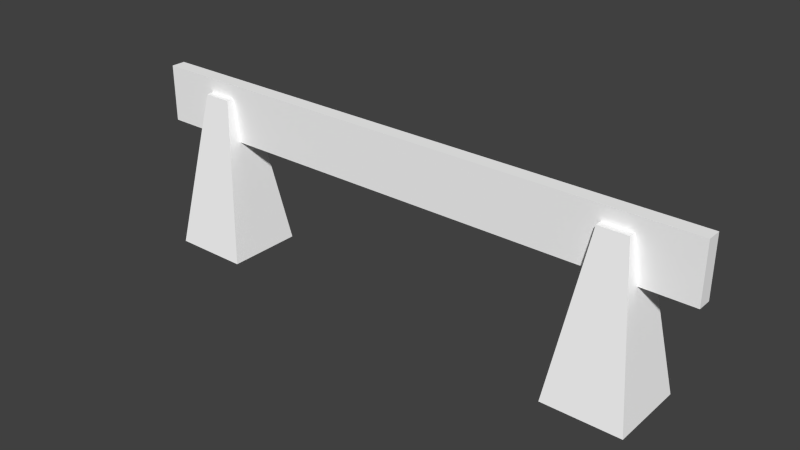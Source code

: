 # Source: barrier1.blend  (saved by Blender 2.70.5; exported with 4.5.12 LTS)
import bpy
from mathutils import Matrix  # noqa: F401  (used for matrix-valued properties, if any)

bpy.ops.wm.read_factory_settings(use_empty=True)
scene = bpy.context.scene
scene.name = 'Scene'

# ---- collections
col_collection_1 = bpy.data.collections.new('Collection 1'); scene.collection.children.link(col_collection_1)

# ---- materials (node trees are filled in below, after node groups)
mat_colobotmesh_mat_1 = bpy.data.materials.new('ColobotMesh_mat_1')
mat_colobotmesh_mat_1.alpha_threshold = 0.0
mat_colobotmesh_mat_1.use_transparent_shadow = False
mat_colobotmesh_mat_1.diffuse_color = (1.0, 1.0, 1.0, 1.0)
mat_colobotmesh_mat_1.specular_color = (0.0, 0.0, 0.0)
mat_colobotmesh_mat_1.roughness = 0.5
mat_colobotmesh_mat_2 = bpy.data.materials.new('ColobotMesh_mat_2')
mat_colobotmesh_mat_2.alpha_threshold = 0.0
mat_colobotmesh_mat_2.use_transparent_shadow = False
mat_colobotmesh_mat_2.diffuse_color = (1.0, 1.0, 1.0, 1.0)
mat_colobotmesh_mat_2.specular_color = (0.0, 0.0, 0.0)
mat_colobotmesh_mat_2.roughness = 0.5

# ---- material node trees

# ---- world
world_world = bpy.data.worlds.new('World'); scene.world = world_world
world_world.color = (0.05088, 0.05088, 0.05088)
world_world.use_sun_shadow = False
world_world.sun_shadow_jitter_overblur = 0.0
world_world.cycles.sampling_method = 'MANUAL'
world_world.cycles.sample_map_resolution = 256

# ---- meshes
me_colobotmesh = bpy.data.meshes.new('ColobotMesh_')
me_colobotmesh.from_pydata([(6.163, -1.998, -1.314), (-10.0, 4.01, -0.2234), (10.0, 4.01, 0.2766), (-10.0, 4.01, 0.2766), (-10.0, 2.01, 0.2766), (10.0, 2.01, 0.2766), (10.0, 4.01, -0.2234), (10.0, 2.01, -0.2234), (-10.0, 2.01, -0.2234), (-7.0, 3.507, 0.5257), (-8.84, -1.998, 1.366), (-6.16, -1.998, 1.366), (-8.0, 3.507, 0.5257), (-6.16, -1.998, -1.314), (-7.0, 3.507, -0.4743), (-8.84, -1.998, -1.314), (-8.0, 3.507, -0.4743), (8.003, 3.507, -0.4743), (7.003, 3.507, -0.4743), (8.843, -1.998, -1.314), (8.003, 3.507, 0.5257), (6.163, -1.998, 1.366), (8.843, -1.998, 1.366), (7.003, 3.507, 0.5257)], [], [(2, 3, 4), (4, 5, 2), (6, 7, 8), (9, 10, 11), (10, 9, 12), (20, 21, 22), (21, 20, 23), (8, 1, 6), (7, 5, 4), (4, 8, 7), (6, 2, 5), (5, 7, 6), (1, 3, 2), (2, 6, 1), (8, 4, 3), (3, 1, 8), (14, 15, 16), (15, 14, 13), (9, 13, 14), (13, 9, 11), (12, 14, 16), (14, 12, 9), (10, 16, 15), (16, 10, 12), (17, 0, 18), (0, 17, 19), (20, 19, 17), (19, 20, 22), (23, 17, 18), (17, 23, 20), (21, 18, 0), (18, 21, 23)])
me_colobotmesh.polygons.foreach_set('material_index', [0, 0, 0, 1, 1, 1, 1, 0, 1, 1, 1, 1, 1, 1, 1, 1, 1, 1, 1, 1, 1, 1, 1, 1, 1, 1, 1, 1, 1, 1, 1, 1])
_uv = me_colobotmesh.uv_layers.new(name='UV_1')
_uv.uv.foreach_set('vector', [0.998, 0.06055, 0.377, 0.06055, 0.377, 0.001953, 0.377, 0.001953, 0.998, 0.001953, 0.998, 0.06055, 0.998, 0.06055, 0.998, 0.001953, 0.377, 0.001953, 0.6636, 0.9863, 0.6582, 0.9941, 0.666, 0.9941, 0.6582, 0.9941, 0.6636, 0.9863, 0.6607, 0.9863, 0.6636, 0.9863, 0.6582, 0.9941, 0.666, 0.9941, 0.6582, 0.9941, 0.6636, 0.9863, 0.6607, 0.9863, 0.377, 0.001953, 0.377, 0.06055, 0.998, 0.06055, 0.834, 0.166, 0.834, 0.248, 0.752, 0.248, 0.752, 0.248, 0.752, 0.166, 0.834, 0.166, 0.752, 0.248, 0.834, 0.248, 0.834, 0.166, 0.834, 0.166, 0.752, 0.166, 0.752, 0.248, 0.752, 0.166, 0.752, 0.248, 0.834, 0.248, 0.834, 0.248, 0.834, 0.166, 0.752, 0.166, 0.752, 0.166, 0.834, 0.166, 0.834, 0.248, 0.834, 0.248, 0.752, 0.248, 0.752, 0.166, 0.6636, 0.9941, 0.6582, 0.9863, 0.6607, 0.9941, 0.6582, 0.9863, 0.6636, 0.9941, 0.666, 0.9863, 0.6582, 0.9917, 0.666, 0.9863, 0.6582, 0.9888, 0.666, 0.9863, 0.6582, 0.9917, 0.666, 0.9941, 0.6582, 0.9941, 0.666, 0.9863, 0.6582, 0.9863, 0.666, 0.9863, 0.6582, 0.9941, 0.666, 0.9941, 0.6582, 0.9941, 0.666, 0.9888, 0.6582, 0.9863, 0.666, 0.9888, 0.6582, 0.9941, 0.666, 0.9917, 0.6636, 0.9941, 0.6582, 0.9863, 0.6607, 0.9941, 0.6582, 0.9863, 0.6636, 0.9941, 0.666, 0.9863, 0.6582, 0.9917, 0.666, 0.9863, 0.6582, 0.9888, 0.666, 0.9863, 0.6582, 0.9917, 0.666, 0.9941, 0.6582, 0.9941, 0.666, 0.9863, 0.6582, 0.9863, 0.666, 0.9863, 0.6582, 0.9941, 0.666, 0.9941, 0.6582, 0.9941, 0.666, 0.9888, 0.6582, 0.9863, 0.666, 0.9888, 0.6582, 0.9941, 0.666, 0.9917])
_uv.active_render = True
_uv = me_colobotmesh.uv_layers.new(name='UV_2')
_uv.uv.foreach_set('vector', [1.0, 1.0, -7.451e-09, 1.0, -7.451e-09, 0.6671, -7.451e-09, 0.6671, 1.0, 0.6671, 1.0, 1.0, 1.0, 1.0, 1.0, 0.6671, -7.451e-09, 0.6671, 0.15, 0.9163, 0.058, 0.0, 0.192, 0.0, 0.058, 0.0, 0.15, 0.9163, 0.1, 0.9163, 0.9002, 0.9163, 0.8082, 0.0, 0.9422, 0.0, 0.8082, 0.0, 0.9002, 0.9163, 0.8502, 0.9163, -7.451e-09, 0.6671, -7.451e-09, 1.0, 1.0, 1.0, 1.0, 0.4485, 1.0, 0.5424, -7.451e-09, 0.5424, -7.451e-09, 0.5424, -7.451e-09, 0.4485, 1.0, 0.4485, 0.4071, 1.0, 0.5936, 1.0, 0.5936, 0.6671, 0.5936, 0.6671, 0.4071, 0.6671, 0.4071, 1.0, -7.451e-09, 0.4485, -7.451e-09, 0.5424, 1.0, 0.5424, 1.0, 0.5424, 1.0, 0.4485, -7.451e-09, 0.4485, 0.4071, 0.6671, 0.5936, 0.6671, 0.5936, 1.0, 0.5936, 1.0, 0.4071, 1.0, 0.4071, 0.6671, 0.15, 0.9163, 0.058, 0.0, 0.1, 0.9163, 0.058, 0.0, 0.15, 0.9163, 0.192, 0.0, 0.6866, 0.9163, -2.252e-08, 0.0, 0.3134, 0.9163, -2.252e-08, 0.0, 0.6866, 0.9163, 1.0, 0.0, 0.1, 0.5892, 0.15, 0.4013, 0.1, 0.4013, 0.15, 0.4013, 0.1, 0.5892, 0.15, 0.5892, 1.0, 0.0, 0.3134, 0.9163, -2.252e-08, 0.0, 0.3134, 0.9163, 1.0, 0.0, 0.6866, 0.9163, 0.9002, 0.9163, 0.8082, 0.0, 0.8502, 0.9163, 0.8082, 0.0, 0.9002, 0.9163, 0.9422, 0.0, 0.6866, 0.9163, -2.252e-08, 0.0, 0.3134, 0.9163, -2.252e-08, 0.0, 0.6866, 0.9163, 1.0, 0.0, 0.8502, 0.5892, 0.9002, 0.4013, 0.8502, 0.4013, 0.9002, 0.4013, 0.8502, 0.5892, 0.9002, 0.5892, 1.0, 0.0, 0.3134, 0.9163, -2.252e-08, 0.0, 0.3134, 0.9163, 1.0, 0.0, 0.6866, 0.9163])
me_colobotmesh.materials.append(mat_colobotmesh_mat_1)
me_colobotmesh.materials.append(mat_colobotmesh_mat_2)
me_colobotmesh.use_remesh_preserve_volume = False
me_colobotmesh.use_remesh_preserve_attributes = False
me_colobotmesh.use_mirror_vertex_groups = False
me_colobotmesh.update()

# ---- objects
ob_colobotmesh_1 = bpy.data.objects.new('ColobotMesh_1', me_colobotmesh)

# ---- transforms, parenting, visibility, modifiers, constraints
ob_colobotmesh_1.location = (0.0, 0.0, 0.0)
ob_colobotmesh_1.rotation_euler = (1.571, 0.0, 0.0)
ob_colobotmesh_1.lineart.crease_threshold = 0.0

# ---- collection membership
col_collection_1.objects.link(ob_colobotmesh_1)

# ---- scene / render settings (as saved in the file)
scene.frame_start = 1; scene.frame_end = 250; scene.frame_set(1)
scene.render.engine = 'BLENDER_EEVEE_NEXT'
scene.render.resolution_percentage = 50
scene.render.dither_intensity = 0.0
scene.cycles.use_denoising = False
scene.cycles.samples = 10
scene.cycles.sampling_pattern = 'TABULATED_SOBOL'
scene.cycles.light_sampling_threshold = 0.0
scene.cycles.use_adaptive_sampling = False
scene.cycles.use_light_tree = False
scene.cycles.blur_glossy = 0.0
scene.cycles.volume_bounces = 1
scene.cycles.pixel_filter_type = 'GAUSSIAN'
scene.cycles.sample_clamp_indirect = 0.0
scene.view_settings.view_transform = 'Standard'
bpy.context.view_layer.update()

# ---- added for rendering (the .blend has no active camera and no usable light): camera, sun
cam_auto = bpy.data.cameras.new('AutoCamera')
cam_auto.lens = 50.0
cam_auto.sensor_width = 36.0
cam_auto.clip_end = 1000.0
ob_auto_camera = bpy.data.objects.new('AutoCamera', cam_auto)
scene.collection.objects.link(ob_auto_camera)
ob_auto_camera.location = (19.4798, -23.4014, 16.5899)
ob_auto_camera.rotation_euler = (1.09748, -7.21219e-08, 0.694738)
scene.camera = ob_auto_camera
light_auto_sun = bpy.data.lights.new('AutoSun', 'SUN')
light_auto_sun.energy = 3.0
light_auto_sun.angle = 0.0523599
ob_auto_sun = bpy.data.objects.new('AutoSun', light_auto_sun)
scene.collection.objects.link(ob_auto_sun)
ob_auto_sun.rotation_euler = (0.872665, 0.174533, 0.523599)
bpy.context.view_layer.update()
